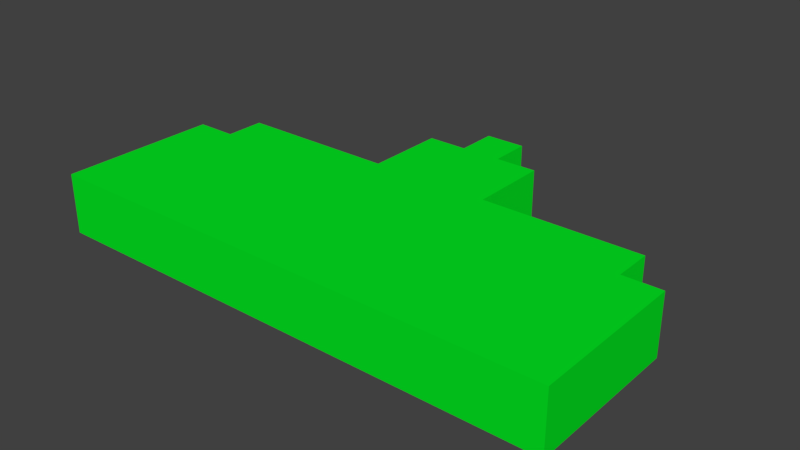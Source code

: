# Source: Player.blend  (saved by Blender 2.78.0; exported with 4.5.12 LTS)
import bpy
from mathutils import Matrix  # noqa: F401  (used for matrix-valued properties, if any)

bpy.ops.wm.read_factory_settings(use_empty=True)
scene = bpy.context.scene
scene.name = 'Scene'

# ---- collections
col_collection_1 = bpy.data.collections.new('Collection 1'); scene.collection.children.link(col_collection_1)

# ---- materials (node trees are filled in below, after node groups)
mat_material = bpy.data.materials.new('Material')
mat_material.alpha_threshold = 0.0
mat_material.use_transparent_shadow = False
mat_material.diffuse_color = (0.0009101, 0.8, 0.01681, 1.0)
mat_material.roughness = 0.5
mat_material.line_color = (0.0, 0.0, 0.0, 1.0)

# ---- material node trees

# ---- world
world_world = bpy.data.worlds.new('World'); scene.world = world_world
world_world.color = (0.05088, 0.05088, 0.05088)
world_world.use_sun_shadow = False
world_world.sun_shadow_jitter_overblur = 0.0
world_world.cycles.sampling_method = 'MANUAL'

# ---- meshes
me_cube = bpy.data.meshes.new('Cube')
me_cube.from_pydata([(4.304, 0.949, 1.0), (4.304, -1.689, 1.0), (-4.317, -1.689, 1.0), (-4.317, 0.949, 1.0), (-3.641, 0.949, 1.0), (-3.641, -1.689, 1.0), (3.667, 0.949, 1.0), (3.667, -1.689, 1.0), (4.304, 0.949, 0.0), (4.304, -1.689, 0.0), (-4.317, -1.689, 0.0), (-4.317, 0.949, 0.0), (-3.641, 0.949, 0.0), (-3.641, -1.689, 0.0), (3.667, -1.689, 0.0), (3.667, 0.949, 0.0), (3.667, 1.605, 1.0), (-3.641, 1.605, 1.0), (-3.641, 1.605, 0.0), (3.667, 1.605, 0.0), (-0.9799, 0.949, 1.0), (-0.9799, -1.689, 1.0), (-0.9799, -1.689, 0.0), (-0.9799, 0.949, 0.0), (-0.9799, 1.605, 1.0), (-0.9799, 1.605, 0.0), (1.026, 0.949, 1.0), (1.026, -1.689, 1.0), (1.026, -1.689, 0.0), (1.026, 0.949, 0.0), (1.026, 1.605, 1.0), (1.026, 1.605, 0.0), (1.026, 2.945, 1.0), (-0.9799, 2.945, 1.0), (1.026, 2.945, 0.0), (-0.9799, 2.945, 0.0), (-0.3196, 0.949, 1.0), (-0.3196, -1.689, 1.0), (-0.3196, -1.689, 0.0), (-0.3196, 0.949, 0.0), (-0.3196, 1.605, 1.0), (-0.3196, 1.605, 0.0), (-0.3196, 2.945, 1.0), (-0.3196, 2.945, 0.0), (0.3407, 0.949, 1.0), (0.3407, -1.689, 1.0), (0.3407, -1.689, 0.0), (0.3407, 0.949, 0.0), (0.3407, 1.605, 1.0), (0.3407, 1.605, 0.0), (0.3407, 2.945, 1.0), (0.3407, 2.945, 0.0), (0.3407, 3.621, 1.0), (-0.3196, 3.621, 1.0), (0.3407, 3.621, 0.0), (-0.3196, 3.621, 0.0)], [], [(4, 3, 2, 5), (8, 0, 1, 9), (13, 5, 2, 10), (10, 2, 3, 11), (22, 21, 5, 13), (20, 4, 5, 21), (0, 6, 7, 1), (9, 1, 7, 14), (0, 8, 15, 6), (12, 4, 17, 18), (4, 12, 11, 3), (24, 25, 18, 17), (6, 15, 19, 16), (26, 6, 16, 30), (23, 12, 18, 25), (39, 23, 25, 41), (4, 20, 24, 17), (25, 24, 33, 35), (36, 20, 21, 37), (38, 37, 21, 22), (14, 7, 27, 28), (6, 26, 27, 7), (16, 19, 31, 30), (15, 29, 31, 19), (44, 26, 30, 48), (42, 43, 35, 33), (48, 30, 32, 50), (41, 25, 35, 43), (30, 31, 34, 32), (49, 41, 43, 51), (24, 40, 42, 33), (50, 51, 54, 52), (20, 36, 40, 24), (46, 45, 37, 38), (44, 36, 37, 45), (47, 39, 41, 49), (29, 47, 49, 31), (26, 44, 45, 27), (28, 27, 45, 46), (32, 34, 51, 50), (31, 49, 51, 34), (40, 48, 50, 42), (36, 44, 48, 40), (52, 54, 55, 53), (43, 42, 53, 55), (42, 50, 52, 53), (51, 43, 55, 54), (10, 11, 8, 9)])
me_cube.materials.append(mat_material)
me_cube.use_remesh_preserve_volume = False
me_cube.use_remesh_preserve_attributes = False
me_cube.use_mirror_vertex_groups = False
me_cube.update()

# ---- objects
ob_cube = bpy.data.objects.new('Cube', me_cube)

# ---- transforms, parenting, visibility, modifiers, constraints
ob_cube.location = (0.01451, -0.9568, 0.0)
ob_cube.lock_rotations_4d = False
ob_cube.empty_display_type = 'ARROWS'
ob_cube.lineart.crease_threshold = 0.0

# ---- collection membership
col_collection_1.objects.link(ob_cube)

# ---- scene / render settings (as saved in the file)
scene.frame_start = 1; scene.frame_end = 250; scene.frame_set(1)
scene.render.engine = 'BLENDER_EEVEE_NEXT'
scene.render.resolution_percentage = 50
scene.render.dither_intensity = 0.0
scene.cycles.use_denoising = False
scene.cycles.samples = 128
scene.cycles.sampling_pattern = 'TABULATED_SOBOL'
scene.cycles.light_sampling_threshold = 0.0
scene.cycles.use_adaptive_sampling = False
scene.cycles.use_light_tree = False
scene.cycles.blur_glossy = 0.0
scene.cycles.sample_clamp_indirect = 0.0
scene.view_settings.view_transform = 'Standard'
bpy.context.view_layer.update()

# ---- added for rendering (the .blend has no active camera and no usable light): camera, sun
cam_auto = bpy.data.cameras.new('AutoCamera')
cam_auto.lens = 50.0
cam_auto.sensor_width = 36.0
cam_auto.clip_end = 1000.0
ob_auto_camera = bpy.data.objects.new('AutoCamera', cam_auto)
scene.collection.objects.link(ob_auto_camera)
ob_auto_camera.location = (9.42143, -11.2868, 8.03064)
ob_auto_camera.rotation_euler = (1.09748, -7.21219e-08, 0.694738)
scene.camera = ob_auto_camera
light_auto_sun = bpy.data.lights.new('AutoSun', 'SUN')
light_auto_sun.energy = 3.0
light_auto_sun.angle = 0.0523599
ob_auto_sun = bpy.data.objects.new('AutoSun', light_auto_sun)
scene.collection.objects.link(ob_auto_sun)
ob_auto_sun.rotation_euler = (0.872665, 0.174533, 0.523599)
bpy.context.view_layer.update()

